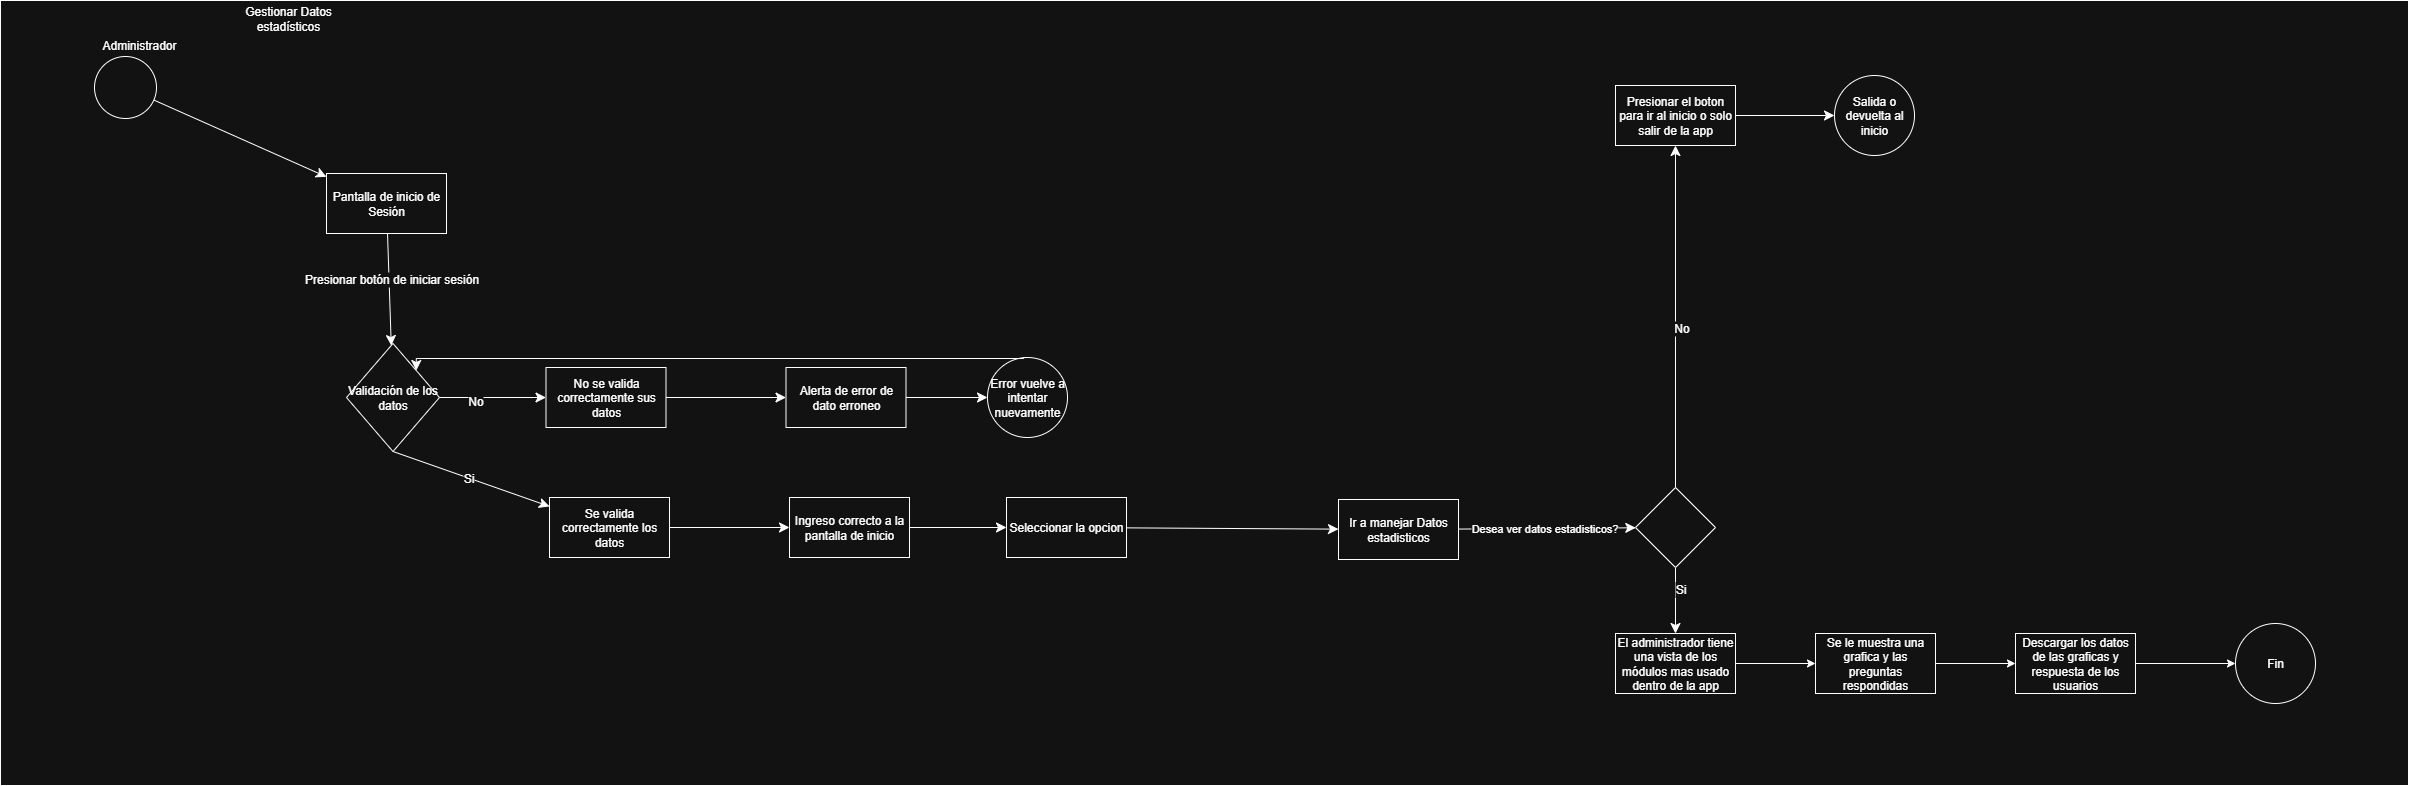

The diagram above was exported from draw.io. Its source (the exported page's mxGraphModel, read from the mxfile embedded in the PNG):
<mxGraphModel dx="2226" dy="1591" grid="0" gridSize="10" guides="1" tooltips="1" connect="1" arrows="1" fold="1" page="0" pageScale="1" pageWidth="827" pageHeight="1169" math="0" shadow="0">
  <root>
    <mxCell id="0" />
    <mxCell id="1" parent="0" />
    <mxCell id="N335JJF0SMcSWFUaH71K-1" value="" style="rounded=0;whiteSpace=wrap;html=1;" parent="1" vertex="1">
      <mxGeometry x="-469" y="-788" width="2408" height="785" as="geometry" />
    </mxCell>
    <mxCell id="N335JJF0SMcSWFUaH71K-5" value="" style="edgeStyle=none;curved=1;rounded=0;orthogonalLoop=1;jettySize=auto;html=1;fontSize=12;startSize=8;endSize=8;" parent="1" source="N335JJF0SMcSWFUaH71K-2" target="N335JJF0SMcSWFUaH71K-4" edge="1">
      <mxGeometry relative="1" as="geometry" />
    </mxCell>
    <mxCell id="N335JJF0SMcSWFUaH71K-2" value="" style="ellipse;whiteSpace=wrap;html=1;aspect=fixed;" parent="1" vertex="1">
      <mxGeometry x="-375" y="-732" width="62" height="62" as="geometry" />
    </mxCell>
    <mxCell id="oCFoDSnQr_XwMFI3pqIV-2" value="" style="edgeStyle=none;curved=1;rounded=0;orthogonalLoop=1;jettySize=auto;html=1;fontSize=12;startSize=8;endSize=8;" parent="1" source="N335JJF0SMcSWFUaH71K-4" target="oCFoDSnQr_XwMFI3pqIV-1" edge="1">
      <mxGeometry relative="1" as="geometry" />
    </mxCell>
    <mxCell id="vmqHFVzBiJnxS3LcUyW1-7" value="Presionar botón de iniciar sesión" style="edgeLabel;html=1;align=center;verticalAlign=middle;resizable=0;points=[];fontSize=12;" parent="oCFoDSnQr_XwMFI3pqIV-2" connectable="0" vertex="1">
      <mxGeometry x="-0.1773" y="2" relative="1" as="geometry">
        <mxPoint as="offset" />
      </mxGeometry>
    </mxCell>
    <mxCell id="N335JJF0SMcSWFUaH71K-4" value="Pantalla de inicio de Sesión" style="whiteSpace=wrap;html=1;" parent="1" vertex="1">
      <mxGeometry x="-143" y="-615" width="120" height="60" as="geometry" />
    </mxCell>
    <mxCell id="vmqHFVzBiJnxS3LcUyW1-2" value="" style="edgeStyle=none;curved=1;rounded=0;orthogonalLoop=1;jettySize=auto;html=1;fontSize=12;startSize=8;endSize=8;" parent="1" source="oCFoDSnQr_XwMFI3pqIV-1" target="vmqHFVzBiJnxS3LcUyW1-1" edge="1">
      <mxGeometry relative="1" as="geometry" />
    </mxCell>
    <mxCell id="vmqHFVzBiJnxS3LcUyW1-3" value="No" style="edgeLabel;html=1;align=center;verticalAlign=middle;resizable=0;points=[];fontSize=12;" parent="vmqHFVzBiJnxS3LcUyW1-2" connectable="0" vertex="1">
      <mxGeometry x="-0.3427" y="-3" relative="1" as="geometry">
        <mxPoint as="offset" />
      </mxGeometry>
    </mxCell>
    <mxCell id="vmqHFVzBiJnxS3LcUyW1-5" value="" style="edgeStyle=none;curved=1;rounded=0;orthogonalLoop=1;jettySize=auto;html=1;fontSize=12;startSize=8;endSize=8;exitX=0.5;exitY=1;exitDx=0;exitDy=0;" parent="1" source="oCFoDSnQr_XwMFI3pqIV-1" target="vmqHFVzBiJnxS3LcUyW1-4" edge="1">
      <mxGeometry relative="1" as="geometry" />
    </mxCell>
    <mxCell id="vmqHFVzBiJnxS3LcUyW1-6" value="Si" style="edgeLabel;html=1;align=center;verticalAlign=middle;resizable=0;points=[];fontSize=12;" parent="vmqHFVzBiJnxS3LcUyW1-5" connectable="0" vertex="1">
      <mxGeometry x="-0.0417" relative="1" as="geometry">
        <mxPoint as="offset" />
      </mxGeometry>
    </mxCell>
    <mxCell id="oCFoDSnQr_XwMFI3pqIV-1" value="Validación de los datos" style="rhombus;whiteSpace=wrap;html=1;" parent="1" vertex="1">
      <mxGeometry x="-123" y="-445" width="93" height="108" as="geometry" />
    </mxCell>
    <mxCell id="vmqHFVzBiJnxS3LcUyW1-9" value="" style="edgeStyle=none;curved=1;rounded=0;orthogonalLoop=1;jettySize=auto;html=1;fontSize=12;startSize=8;endSize=8;" parent="1" source="vmqHFVzBiJnxS3LcUyW1-1" target="vmqHFVzBiJnxS3LcUyW1-8" edge="1">
      <mxGeometry relative="1" as="geometry" />
    </mxCell>
    <mxCell id="vmqHFVzBiJnxS3LcUyW1-1" value="No se valida correctamente sus datos" style="whiteSpace=wrap;html=1;" parent="1" vertex="1">
      <mxGeometry x="76.5" y="-421" width="120" height="60" as="geometry" />
    </mxCell>
    <mxCell id="vmqHFVzBiJnxS3LcUyW1-14" value="" style="edgeStyle=none;curved=1;rounded=0;orthogonalLoop=1;jettySize=auto;html=1;fontSize=12;startSize=8;endSize=8;" parent="1" source="vmqHFVzBiJnxS3LcUyW1-4" target="vmqHFVzBiJnxS3LcUyW1-13" edge="1">
      <mxGeometry relative="1" as="geometry" />
    </mxCell>
    <mxCell id="vmqHFVzBiJnxS3LcUyW1-4" value="Se valida correctamente los datos" style="whiteSpace=wrap;html=1;" parent="1" vertex="1">
      <mxGeometry x="80" y="-291" width="120" height="60" as="geometry" />
    </mxCell>
    <mxCell id="vmqHFVzBiJnxS3LcUyW1-11" value="" style="edgeStyle=none;curved=1;rounded=0;orthogonalLoop=1;jettySize=auto;html=1;fontSize=12;startSize=8;endSize=8;" parent="1" source="vmqHFVzBiJnxS3LcUyW1-8" target="vmqHFVzBiJnxS3LcUyW1-10" edge="1">
      <mxGeometry relative="1" as="geometry" />
    </mxCell>
    <mxCell id="vmqHFVzBiJnxS3LcUyW1-8" value="Alerta de error de dato erroneo" style="whiteSpace=wrap;html=1;" parent="1" vertex="1">
      <mxGeometry x="316.5" y="-421" width="120" height="60" as="geometry" />
    </mxCell>
    <mxCell id="vmqHFVzBiJnxS3LcUyW1-10" value="Error vuelve a intentar nuevamente" style="ellipse;whiteSpace=wrap;html=1;" parent="1" vertex="1">
      <mxGeometry x="518" y="-431" width="80" height="80" as="geometry" />
    </mxCell>
    <mxCell id="vmqHFVzBiJnxS3LcUyW1-12" value="" style="edgeStyle=segmentEdgeStyle;endArrow=classic;html=1;curved=0;rounded=0;endSize=8;startSize=8;fontSize=12;entryX=1;entryY=0;entryDx=0;entryDy=0;exitX=0.5;exitY=0;exitDx=0;exitDy=0;" parent="1" source="vmqHFVzBiJnxS3LcUyW1-10" target="oCFoDSnQr_XwMFI3pqIV-1" edge="1">
      <mxGeometry width="50" height="50" relative="1" as="geometry">
        <mxPoint x="540" y="-449" as="sourcePoint" />
        <mxPoint x="590" y="-499" as="targetPoint" />
        <Array as="points">
          <mxPoint x="554" y="-430" />
          <mxPoint x="-53" y="-430" />
        </Array>
      </mxGeometry>
    </mxCell>
    <mxCell id="vmqHFVzBiJnxS3LcUyW1-16" value="" style="edgeStyle=none;curved=1;rounded=0;orthogonalLoop=1;jettySize=auto;html=1;fontSize=12;startSize=8;endSize=8;" parent="1" source="vmqHFVzBiJnxS3LcUyW1-13" target="vmqHFVzBiJnxS3LcUyW1-15" edge="1">
      <mxGeometry relative="1" as="geometry" />
    </mxCell>
    <mxCell id="vmqHFVzBiJnxS3LcUyW1-13" value="Ingreso correcto a la pantalla de inicio" style="whiteSpace=wrap;html=1;" parent="1" vertex="1">
      <mxGeometry x="320" y="-291" width="120" height="60" as="geometry" />
    </mxCell>
    <mxCell id="NrsSPOW9634r7QbcELnb-4" value="" style="edgeStyle=none;curved=1;rounded=0;orthogonalLoop=1;jettySize=auto;html=1;fontSize=12;startSize=8;endSize=8;" parent="1" source="vmqHFVzBiJnxS3LcUyW1-15" target="NrsSPOW9634r7QbcELnb-3" edge="1">
      <mxGeometry relative="1" as="geometry" />
    </mxCell>
    <mxCell id="vmqHFVzBiJnxS3LcUyW1-15" value="Seleccionar la opcion" style="whiteSpace=wrap;html=1;" parent="1" vertex="1">
      <mxGeometry x="537" y="-291" width="120" height="60" as="geometry" />
    </mxCell>
    <mxCell id="NrsSPOW9634r7QbcELnb-7" value="" style="edgeStyle=none;curved=1;rounded=0;orthogonalLoop=1;jettySize=auto;html=1;fontSize=12;startSize=8;endSize=8;" parent="1" source="NrsSPOW9634r7QbcELnb-3" target="NrsSPOW9634r7QbcELnb-6" edge="1">
      <mxGeometry relative="1" as="geometry" />
    </mxCell>
    <mxCell id="U2viDZ8XgP5CVX5w9409-4" value="Desea ver datos estadisticos?" style="edgeLabel;html=1;align=center;verticalAlign=middle;resizable=0;points=[];" parent="NrsSPOW9634r7QbcELnb-7" connectable="0" vertex="1">
      <mxGeometry x="-0.0095" y="-3" relative="1" as="geometry">
        <mxPoint x="-3" y="-3" as="offset" />
      </mxGeometry>
    </mxCell>
    <mxCell id="NrsSPOW9634r7QbcELnb-3" value="Ir a manejar Datos estadisticos" style="whiteSpace=wrap;html=1;" parent="1" vertex="1">
      <mxGeometry x="869" y="-289" width="120" height="60" as="geometry" />
    </mxCell>
    <mxCell id="NrsSPOW9634r7QbcELnb-9" value="" style="edgeStyle=none;curved=1;rounded=0;orthogonalLoop=1;jettySize=auto;html=1;fontSize=12;startSize=8;endSize=8;" parent="1" source="NrsSPOW9634r7QbcELnb-6" target="NrsSPOW9634r7QbcELnb-8" edge="1">
      <mxGeometry relative="1" as="geometry" />
    </mxCell>
    <mxCell id="NrsSPOW9634r7QbcELnb-12" value="No" style="edgeLabel;html=1;align=center;verticalAlign=middle;resizable=0;points=[];fontSize=12;" parent="NrsSPOW9634r7QbcELnb-9" connectable="0" vertex="1">
      <mxGeometry x="-0.0615" y="-5" relative="1" as="geometry">
        <mxPoint as="offset" />
      </mxGeometry>
    </mxCell>
    <mxCell id="NrsSPOW9634r7QbcELnb-11" value="" style="edgeStyle=none;curved=1;rounded=0;orthogonalLoop=1;jettySize=auto;html=1;fontSize=12;startSize=8;endSize=8;" parent="1" source="NrsSPOW9634r7QbcELnb-6" target="NrsSPOW9634r7QbcELnb-10" edge="1">
      <mxGeometry relative="1" as="geometry" />
    </mxCell>
    <mxCell id="NrsSPOW9634r7QbcELnb-13" value="Si" style="edgeLabel;html=1;align=center;verticalAlign=middle;resizable=0;points=[];fontSize=12;" parent="NrsSPOW9634r7QbcELnb-11" connectable="0" vertex="1">
      <mxGeometry x="-0.3684" y="4" relative="1" as="geometry">
        <mxPoint as="offset" />
      </mxGeometry>
    </mxCell>
    <mxCell id="NrsSPOW9634r7QbcELnb-6" value="" style="rhombus;whiteSpace=wrap;html=1;" parent="1" vertex="1">
      <mxGeometry x="1166" y="-301" width="80" height="80" as="geometry" />
    </mxCell>
    <mxCell id="NrsSPOW9634r7QbcELnb-15" value="" style="edgeStyle=none;curved=1;rounded=0;orthogonalLoop=1;jettySize=auto;html=1;fontSize=12;startSize=8;endSize=8;" parent="1" source="NrsSPOW9634r7QbcELnb-8" target="NrsSPOW9634r7QbcELnb-14" edge="1">
      <mxGeometry relative="1" as="geometry" />
    </mxCell>
    <mxCell id="NrsSPOW9634r7QbcELnb-8" value="Presionar el boton para ir al inicio o solo salir de la app" style="whiteSpace=wrap;html=1;" parent="1" vertex="1">
      <mxGeometry x="1146" y="-703" width="120" height="60" as="geometry" />
    </mxCell>
    <mxCell id="U2viDZ8XgP5CVX5w9409-8" value="" style="edgeStyle=orthogonalEdgeStyle;rounded=0;orthogonalLoop=1;jettySize=auto;html=1;" parent="1" source="NrsSPOW9634r7QbcELnb-10" target="U2viDZ8XgP5CVX5w9409-7" edge="1">
      <mxGeometry relative="1" as="geometry" />
    </mxCell>
    <mxCell id="NrsSPOW9634r7QbcELnb-10" value="El administrador tiene una vista de los módulos mas usado dentro de la app" style="whiteSpace=wrap;html=1;" parent="1" vertex="1">
      <mxGeometry x="1146" y="-155" width="120" height="60" as="geometry" />
    </mxCell>
    <mxCell id="NrsSPOW9634r7QbcELnb-14" value="Salida o devuelta al inicio" style="ellipse;whiteSpace=wrap;html=1;" parent="1" vertex="1">
      <mxGeometry x="1365" y="-713" width="80" height="80" as="geometry" />
    </mxCell>
    <mxCell id="NrsSPOW9634r7QbcELnb-26" value="Administrador" style="text;html=1;align=center;verticalAlign=middle;whiteSpace=wrap;rounded=0;" parent="1" vertex="1">
      <mxGeometry x="-360" y="-758" width="60" height="30" as="geometry" />
    </mxCell>
    <mxCell id="FNvN0EPxxhDwMJIfOook-1" value="Gestionar Datos estadísticos" style="text;html=1;align=center;verticalAlign=middle;whiteSpace=wrap;rounded=0;" parent="1" vertex="1">
      <mxGeometry x="-250" y="-785" width="138" height="30" as="geometry" />
    </mxCell>
    <mxCell id="U2viDZ8XgP5CVX5w9409-12" value="" style="edgeStyle=orthogonalEdgeStyle;rounded=0;orthogonalLoop=1;jettySize=auto;html=1;" parent="1" source="U2viDZ8XgP5CVX5w9409-7" target="U2viDZ8XgP5CVX5w9409-11" edge="1">
      <mxGeometry relative="1" as="geometry" />
    </mxCell>
    <mxCell id="U2viDZ8XgP5CVX5w9409-7" value="Se le muestra una grafica y las preguntas respondidas" style="whiteSpace=wrap;html=1;" parent="1" vertex="1">
      <mxGeometry x="1346" y="-155" width="120" height="60" as="geometry" />
    </mxCell>
    <mxCell id="U2viDZ8XgP5CVX5w9409-14" value="" style="edgeStyle=orthogonalEdgeStyle;rounded=0;orthogonalLoop=1;jettySize=auto;html=1;" parent="1" source="U2viDZ8XgP5CVX5w9409-11" target="U2viDZ8XgP5CVX5w9409-13" edge="1">
      <mxGeometry relative="1" as="geometry" />
    </mxCell>
    <mxCell id="U2viDZ8XgP5CVX5w9409-11" value="Descargar los datos de las graficas y respuesta de los usuarios" style="whiteSpace=wrap;html=1;" parent="1" vertex="1">
      <mxGeometry x="1546" y="-155" width="120" height="60" as="geometry" />
    </mxCell>
    <mxCell id="U2viDZ8XgP5CVX5w9409-13" value="Fin" style="ellipse;whiteSpace=wrap;html=1;" parent="1" vertex="1">
      <mxGeometry x="1766" y="-165" width="80" height="80" as="geometry" />
    </mxCell>
  </root>
</mxGraphModel>